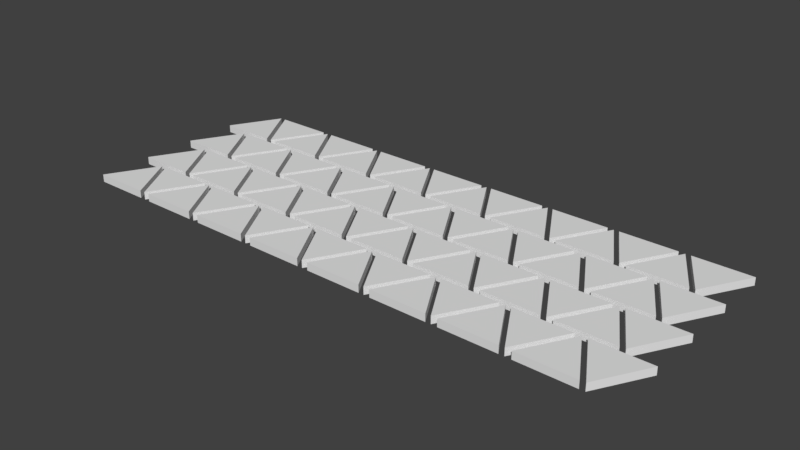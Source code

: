 # Source: polygonsTriang.blend  (saved by Blender 2.78.0; exported with 4.5.12 LTS)
import bpy
from mathutils import Matrix  # noqa: F401  (used for matrix-valued properties, if any)

bpy.ops.wm.read_factory_settings(use_empty=True)
scene = bpy.context.scene
scene.name = 'Scene'

# ---- collections
col_collection_1 = bpy.data.collections.new('Collection 1'); scene.collection.children.link(col_collection_1)

# ---- world
world_world = bpy.data.worlds.new('World'); scene.world = world_world
world_world.color = (0.05088, 0.05088, 0.05088)
world_world.use_sun_shadow = False
world_world.sun_shadow_jitter_overblur = 0.0
world_world.cycles.sampling_method = 'MANUAL'

# ---- meshes
me_circle_003 = bpy.data.meshes.new('Circle.003')
me_circle_003.from_pydata([(140.2, -4.455, 0.0), (147.9, 9.045, 0.0), (132.4, 9.045, 0.0), (140.2, -4.455, 7.0), (147.9, 9.045, 7.0), (132.4, 9.045, 7.0), (121.4, -4.455, 0.0), (129.2, 9.045, 0.0), (113.6, 9.045, 0.0), (121.4, -4.455, 7.0), (129.2, 9.045, 7.0), (113.6, 9.045, 7.0), (102.7, -4.455, 0.0), (110.5, 9.045, 0.0), (94.94, 9.045, 0.0), (102.7, -4.455, 7.0), (110.5, 9.045, 7.0), (94.94, 9.045, 7.0), (84.03, -4.455, 0.0), (91.83, 9.045, 0.0), (76.24, 9.045, 0.0), (84.03, -4.455, 7.0), (91.83, 9.045, 7.0), (76.24, 9.045, 7.0), (65.33, -4.455, 0.0), (73.12, 9.045, 0.0), (57.53, 9.045, 0.0), (65.33, -4.455, 7.0), (73.12, 9.045, 7.0), (57.53, 9.045, 7.0), (46.62, -4.455, 0.0), (54.41, 9.045, 0.0), (38.83, 9.045, 0.0), (46.62, -4.455, 7.0), (54.41, 9.045, 7.0), (38.83, 9.045, 7.0), (27.91, -4.455, 0.0), (35.71, 9.045, 0.0), (20.12, 9.045, 0.0), (27.91, -4.455, 7.0), (35.71, 9.045, 7.0), (20.12, 9.045, 7.0), (9.207, -4.455, 0.0), (17.0, 9.045, 0.0), (1.413, 9.045, 0.0), (9.207, -4.455, 7.0), (17.0, 9.045, 7.0), (1.413, 9.045, 7.0), (0.0, 9.0, 0.0), (-7.794, -4.5, 0.0), (7.794, -4.5, 0.0), (0.0, 9.0, 7.0), (-7.794, -4.5, 7.0), (7.794, -4.5, 7.0), (18.71, 9.0, 0.0), (10.91, -4.5, 0.0), (26.5, -4.5, 0.0), (18.71, 9.0, 7.0), (10.91, -4.5, 7.0), (26.5, -4.5, 7.0), (37.41, 9.0, 0.0), (29.62, -4.5, 0.0), (45.21, -4.5, 0.0), (37.41, 9.0, 7.0), (29.62, -4.5, 7.0), (45.21, -4.5, 7.0), (56.12, 9.0, 0.0), (48.32, -4.5, 0.0), (63.91, -4.5, 0.0), (56.12, 9.0, 7.0), (48.32, -4.5, 7.0), (63.91, -4.5, 7.0), (74.82, 9.0, 0.0), (67.03, -4.5, 0.0), (82.62, -4.5, 0.0), (74.82, 9.0, 7.0), (67.03, -4.5, 7.0), (82.62, -4.5, 7.0), (93.53, 9.0, 0.0), (85.74, -4.5, 0.0), (101.3, -4.5, 0.0), (93.53, 9.0, 7.0), (85.74, -4.5, 7.0), (101.3, -4.5, 7.0), (112.2, 9.0, 0.0), (104.4, -4.5, 0.0), (120.0, -4.5, 0.0), (112.2, 9.0, 7.0), (104.4, -4.5, 7.0), (120.0, -4.5, 7.0), (130.9, 9.0, 0.0), (123.1, -4.5, 0.0), (138.7, -4.5, 0.0), (130.9, 9.0, 7.0), (123.1, -4.5, 7.0), (138.7, -4.5, 7.0), (0.0, -6.0, 0.0), (-7.794, -19.5, 0.0), (7.794, -19.5, 0.0), (0.0, -6.0, 7.0), (-7.794, -19.5, 7.0), (7.794, -19.5, 7.0), (18.71, -6.0, 0.0), (10.91, -19.5, 0.0), (26.5, -19.5, 0.0), (18.71, -6.0, 7.0), (10.91, -19.5, 7.0), (26.5, -19.5, 7.0), (37.41, -6.0, 0.0), (29.62, -19.5, 0.0), (45.21, -19.5, 0.0), (37.41, -6.0, 7.0), (29.62, -19.5, 7.0), (45.21, -19.5, 7.0), (56.12, -6.0, 0.0), (48.32, -19.5, 0.0), (63.91, -19.5, 0.0), (56.12, -6.0, 7.0), (48.32, -19.5, 7.0), (63.91, -19.5, 7.0), (74.82, -6.0, 0.0), (67.03, -19.5, 0.0), (82.62, -19.5, 0.0), (74.82, -6.0, 7.0), (67.03, -19.5, 7.0), (82.62, -19.5, 7.0), (93.53, -6.0, 0.0), (85.74, -19.5, 0.0), (101.3, -19.5, 0.0), (93.53, -6.0, 7.0), (85.74, -19.5, 7.0), (101.3, -19.5, 7.0), (112.2, -6.0, 0.0), (104.4, -19.5, 0.0), (120.0, -19.5, 0.0), (112.2, -6.0, 7.0), (104.4, -19.5, 7.0), (120.0, -19.5, 7.0), (130.9, -6.0, 0.0), (123.1, -19.5, 0.0), (138.7, -19.5, 0.0), (130.9, -6.0, 7.0), (123.1, -19.5, 7.0), (138.7, -19.5, 7.0), (140.2, -19.46, 0.0), (147.9, -5.955, 0.0), (132.4, -5.955, 0.0), (140.2, -19.46, 7.0), (147.9, -5.955, 7.0), (132.4, -5.955, 7.0), (121.4, -19.46, 0.0), (129.2, -5.955, 0.0), (113.6, -5.955, 0.0), (121.4, -19.46, 7.0), (129.2, -5.955, 7.0), (113.6, -5.955, 7.0), (102.7, -19.46, 0.0), (110.5, -5.955, 0.0), (94.94, -5.955, 0.0), (102.7, -19.46, 7.0), (110.5, -5.955, 7.0), (94.94, -5.955, 7.0), (84.03, -19.46, 0.0), (91.83, -5.955, 0.0), (76.24, -5.955, 0.0), (84.03, -19.46, 7.0), (91.83, -5.955, 7.0), (76.24, -5.955, 7.0), (65.33, -19.46, 0.0), (73.12, -5.955, 0.0), (57.53, -5.955, 0.0), (65.33, -19.46, 7.0), (73.12, -5.955, 7.0), (57.53, -5.955, 7.0), (46.62, -19.46, 0.0), (54.41, -5.955, 0.0), (38.83, -5.955, 0.0), (46.62, -19.46, 7.0), (54.41, -5.955, 7.0), (38.83, -5.955, 7.0), (27.91, -19.46, 0.0), (35.71, -5.955, 0.0), (20.12, -5.955, 0.0), (27.91, -19.46, 7.0), (35.71, -5.955, 7.0), (20.12, -5.955, 7.0), (9.207, -19.46, 0.0), (17.0, -5.955, 0.0), (1.413, -5.955, 0.0), (9.207, -19.46, 7.0), (17.0, -5.955, 7.0), (1.413, -5.955, 7.0), (0.0, -21.0, 0.0), (-7.794, -34.5, 0.0), (7.794, -34.5, 0.0), (0.0, -21.0, 7.0), (-7.794, -34.5, 7.0), (7.794, -34.5, 7.0), (18.71, -21.0, 0.0), (10.91, -34.5, 0.0), (26.5, -34.5, 0.0), (18.71, -21.0, 7.0), (10.91, -34.5, 7.0), (26.5, -34.5, 7.0), (37.41, -21.0, 0.0), (29.62, -34.5, 0.0), (45.21, -34.5, 0.0), (37.41, -21.0, 7.0), (29.62, -34.5, 7.0), (45.21, -34.5, 7.0), (56.12, -21.0, 0.0), (48.32, -34.5, 0.0), (63.91, -34.5, 0.0), (56.12, -21.0, 7.0), (48.32, -34.5, 7.0), (63.91, -34.5, 7.0), (74.82, -21.0, 0.0), (67.03, -34.5, 0.0), (82.62, -34.5, 0.0), (74.82, -21.0, 7.0), (67.03, -34.5, 7.0), (82.62, -34.5, 7.0), (93.53, -21.0, 0.0), (85.74, -34.5, 0.0), (101.3, -34.5, 0.0), (93.53, -21.0, 7.0), (85.74, -34.5, 7.0), (101.3, -34.5, 7.0), (112.2, -21.0, 0.0), (104.4, -34.5, 0.0), (120.0, -34.5, 0.0), (112.2, -21.0, 7.0), (104.4, -34.5, 7.0), (120.0, -34.5, 7.0), (130.9, -21.0, 0.0), (123.1, -34.5, 0.0), (138.7, -34.5, 0.0), (130.9, -21.0, 7.0), (123.1, -34.5, 7.0), (138.7, -34.5, 7.0), (140.2, -34.46, 0.0), (147.9, -20.96, 0.0), (132.4, -20.96, 0.0), (140.2, -34.46, 7.0), (147.9, -20.96, 7.0), (132.4, -20.96, 7.0), (121.4, -34.46, 0.0), (129.2, -20.96, 0.0), (113.6, -20.96, 0.0), (121.4, -34.46, 7.0), (129.2, -20.96, 7.0), (113.6, -20.96, 7.0), (102.7, -34.46, 0.0), (110.5, -20.96, 0.0), (94.94, -20.96, 0.0), (102.7, -34.46, 7.0), (110.5, -20.96, 7.0), (94.94, -20.96, 7.0), (84.03, -34.46, 0.0), (91.83, -20.96, 0.0), (76.24, -20.96, 0.0), (84.03, -34.46, 7.0), (91.83, -20.96, 7.0), (76.24, -20.96, 7.0), (65.33, -34.46, 0.0), (73.12, -20.96, 0.0), (57.53, -20.96, 0.0), (65.33, -34.46, 7.0), (73.12, -20.96, 7.0), (57.53, -20.96, 7.0), (46.62, -34.46, 0.0), (54.41, -20.96, 0.0), (38.83, -20.96, 0.0), (46.62, -34.46, 7.0), (54.41, -20.96, 7.0), (38.83, -20.96, 7.0), (27.91, -34.46, 0.0), (35.71, -20.96, 0.0), (20.12, -20.96, 0.0), (27.91, -34.46, 7.0), (35.71, -20.96, 7.0), (20.12, -20.96, 7.0), (9.207, -34.46, 0.0), (17.0, -20.96, 0.0), (1.413, -20.96, 0.0), (9.207, -34.46, 7.0), (17.0, -20.96, 7.0), (1.413, -20.96, 7.0), (0.0, -36.0, 0.0), (-7.794, -49.5, 0.0), (7.794, -49.5, 0.0), (0.0, -36.0, 7.0), (-7.794, -49.5, 7.0), (7.794, -49.5, 7.0), (18.71, -36.0, 0.0), (10.91, -49.5, 0.0), (26.5, -49.5, 0.0), (18.71, -36.0, 7.0), (10.91, -49.5, 7.0), (26.5, -49.5, 7.0), (37.41, -36.0, 0.0), (29.62, -49.5, 0.0), (45.21, -49.5, 0.0), (37.41, -36.0, 7.0), (29.62, -49.5, 7.0), (45.21, -49.5, 7.0), (56.12, -36.0, 0.0), (48.32, -49.5, 0.0), (63.91, -49.5, 0.0), (56.12, -36.0, 7.0), (48.32, -49.5, 7.0), (63.91, -49.5, 7.0), (74.82, -36.0, 0.0), (67.03, -49.5, 0.0), (82.62, -49.5, 0.0), (74.82, -36.0, 7.0), (67.03, -49.5, 7.0), (82.62, -49.5, 7.0), (93.53, -36.0, 0.0), (85.74, -49.5, 0.0), (101.3, -49.5, 0.0), (93.53, -36.0, 7.0), (85.74, -49.5, 7.0), (101.3, -49.5, 7.0), (112.2, -36.0, 0.0), (104.4, -49.5, 0.0), (120.0, -49.5, 0.0), (112.2, -36.0, 7.0), (104.4, -49.5, 7.0), (120.0, -49.5, 7.0), (130.9, -36.0, 0.0), (123.1, -49.5, 0.0), (138.7, -49.5, 0.0), (130.9, -36.0, 7.0), (123.1, -49.5, 7.0), (138.7, -49.5, 7.0), (140.2, -49.46, 0.0), (147.9, -35.96, 0.0), (132.4, -35.96, 0.0), (140.2, -49.46, 7.0), (147.9, -35.96, 7.0), (132.4, -35.96, 7.0), (121.4, -49.46, 0.0), (129.2, -35.96, 0.0), (113.6, -35.96, 0.0), (121.4, -49.46, 7.0), (129.2, -35.96, 7.0), (113.6, -35.96, 7.0), (102.7, -49.46, 0.0), (110.5, -35.96, 0.0), (94.94, -35.96, 0.0), (102.7, -49.46, 7.0), (110.5, -35.96, 7.0), (94.94, -35.96, 7.0), (84.03, -49.46, 0.0), (91.83, -35.96, 0.0), (76.24, -35.96, 0.0), (84.03, -49.46, 7.0), (91.83, -35.96, 7.0), (76.24, -35.96, 7.0), (65.33, -49.46, 0.0), (73.12, -35.96, 0.0), (57.53, -35.96, 0.0), (65.33, -49.46, 7.0), (73.12, -35.96, 7.0), (57.53, -35.96, 7.0), (46.62, -49.46, 0.0), (54.41, -35.96, 0.0), (38.83, -35.96, 0.0), (46.62, -49.46, 7.0), (54.41, -35.96, 7.0), (38.83, -35.96, 7.0), (27.91, -49.46, 0.0), (35.71, -35.96, 0.0), (20.12, -35.96, 0.0), (27.91, -49.46, 7.0), (35.71, -35.96, 7.0), (20.12, -35.96, 7.0), (9.207, -49.46, 0.0), (17.0, -35.96, 0.0), (1.413, -35.96, 0.0), (9.207, -49.46, 7.0), (17.0, -35.96, 7.0), (1.413, -35.96, 7.0)], [], [(2, 3, 0), (1, 5, 2), (0, 4, 1), (4, 3, 5), (1, 2, 0), (2, 5, 3), (1, 4, 5), (0, 3, 4), (8, 9, 6), (7, 11, 8), (6, 10, 7), (10, 9, 11), (7, 8, 6), (8, 11, 9), (7, 10, 11), (6, 9, 10), (14, 15, 12), (13, 17, 14), (12, 16, 13), (16, 15, 17), (13, 14, 12), (14, 17, 15), (13, 16, 17), (12, 15, 16), (20, 21, 18), (19, 23, 20), (18, 22, 19), (22, 21, 23), (19, 20, 18), (20, 23, 21), (19, 22, 23), (18, 21, 22), (26, 27, 24), (25, 29, 26), (24, 28, 25), (28, 27, 29), (25, 26, 24), (26, 29, 27), (25, 28, 29), (24, 27, 28), (32, 33, 30), (31, 35, 32), (30, 34, 31), (34, 33, 35), (31, 32, 30), (32, 35, 33), (31, 34, 35), (30, 33, 34), (38, 39, 36), (37, 41, 38), (36, 40, 37), (40, 39, 41), (37, 38, 36), (38, 41, 39), (37, 40, 41), (36, 39, 40), (44, 45, 42), (43, 47, 44), (42, 46, 43), (46, 45, 47), (43, 44, 42), (44, 47, 45), (43, 46, 47), (42, 45, 46), (50, 51, 48), (49, 53, 50), (48, 52, 49), (52, 51, 53), (49, 50, 48), (56, 57, 54), (55, 59, 56), (54, 58, 55), (58, 57, 59), (55, 56, 54), (62, 63, 60), (61, 65, 62), (60, 64, 61), (64, 63, 65), (61, 62, 60), (68, 69, 66), (67, 71, 68), (66, 70, 67), (70, 69, 71), (67, 68, 66), (74, 75, 72), (73, 77, 74), (72, 76, 73), (76, 75, 77), (73, 74, 72), (80, 81, 78), (79, 83, 80), (78, 82, 79), (82, 81, 83), (79, 80, 78), (86, 87, 84), (85, 89, 86), (84, 88, 85), (88, 87, 89), (85, 86, 84), (92, 93, 90), (91, 95, 92), (90, 94, 91), (94, 93, 95), (91, 92, 90), (50, 53, 51), (49, 52, 53), (48, 51, 52), (56, 59, 57), (55, 58, 59), (54, 57, 58), (62, 65, 63), (61, 64, 65), (60, 63, 64), (68, 71, 69), (67, 70, 71), (66, 69, 70), (74, 77, 75), (73, 76, 77), (72, 75, 76), (80, 83, 81), (79, 82, 83), (78, 81, 82), (86, 89, 87), (85, 88, 89), (84, 87, 88), (92, 95, 93), (91, 94, 95), (90, 93, 94), (98, 99, 96), (97, 101, 98), (96, 100, 97), (100, 99, 101), (97, 98, 96), (104, 105, 102), (103, 107, 104), (102, 106, 103), (106, 105, 107), (103, 104, 102), (110, 111, 108), (109, 113, 110), (108, 112, 109), (112, 111, 113), (109, 110, 108), (116, 117, 114), (115, 119, 116), (114, 118, 115), (118, 117, 119), (115, 116, 114), (122, 123, 120), (121, 125, 122), (120, 124, 121), (124, 123, 125), (121, 122, 120), (128, 129, 126), (127, 131, 128), (126, 130, 127), (130, 129, 131), (127, 128, 126), (134, 135, 132), (133, 137, 134), (132, 136, 133), (136, 135, 137), (133, 134, 132), (140, 141, 138), (139, 143, 140), (138, 142, 139), (142, 141, 143), (139, 140, 138), (98, 101, 99), (97, 100, 101), (96, 99, 100), (104, 107, 105), (103, 106, 107), (102, 105, 106), (110, 113, 111), (109, 112, 113), (108, 111, 112), (116, 119, 117), (115, 118, 119), (114, 117, 118), (122, 125, 123), (121, 124, 125), (120, 123, 124), (128, 131, 129), (127, 130, 131), (126, 129, 130), (134, 137, 135), (133, 136, 137), (132, 135, 136), (140, 143, 141), (139, 142, 143), (138, 141, 142), (146, 147, 144), (145, 149, 146), (144, 148, 145), (148, 147, 149), (145, 146, 144), (152, 153, 150), (151, 155, 152), (150, 154, 151), (154, 153, 155), (151, 152, 150), (158, 159, 156), (157, 161, 158), (156, 160, 157), (160, 159, 161), (157, 158, 156), (164, 165, 162), (163, 167, 164), (162, 166, 163), (166, 165, 167), (163, 164, 162), (170, 171, 168), (169, 173, 170), (168, 172, 169), (172, 171, 173), (169, 170, 168), (176, 177, 174), (175, 179, 176), (174, 178, 175), (178, 177, 179), (175, 176, 174), (182, 183, 180), (181, 185, 182), (180, 184, 181), (184, 183, 185), (181, 182, 180), (188, 189, 186), (187, 191, 188), (186, 190, 187), (190, 189, 191), (187, 188, 186), (146, 149, 147), (145, 148, 149), (144, 147, 148), (152, 155, 153), (151, 154, 155), (150, 153, 154), (158, 161, 159), (157, 160, 161), (156, 159, 160), (164, 167, 165), (163, 166, 167), (162, 165, 166), (170, 173, 171), (169, 172, 173), (168, 171, 172), (176, 179, 177), (175, 178, 179), (174, 177, 178), (182, 185, 183), (181, 184, 185), (180, 183, 184), (188, 191, 189), (187, 190, 191), (186, 189, 190), (194, 195, 192), (193, 197, 194), (192, 196, 193), (196, 195, 197), (193, 194, 192), (200, 201, 198), (199, 203, 200), (198, 202, 199), (202, 201, 203), (199, 200, 198), (206, 207, 204), (205, 209, 206), (204, 208, 205), (208, 207, 209), (205, 206, 204), (212, 213, 210), (211, 215, 212), (210, 214, 211), (214, 213, 215), (211, 212, 210), (218, 219, 216), (217, 221, 218), (216, 220, 217), (220, 219, 221), (217, 218, 216), (224, 225, 222), (223, 227, 224), (222, 226, 223), (226, 225, 227), (223, 224, 222), (230, 231, 228), (229, 233, 230), (228, 232, 229), (232, 231, 233), (229, 230, 228), (236, 237, 234), (235, 239, 236), (234, 238, 235), (238, 237, 239), (235, 236, 234), (194, 197, 195), (193, 196, 197), (192, 195, 196), (200, 203, 201), (199, 202, 203), (198, 201, 202), (206, 209, 207), (205, 208, 209), (204, 207, 208), (212, 215, 213), (211, 214, 215), (210, 213, 214), (218, 221, 219), (217, 220, 221), (216, 219, 220), (224, 227, 225), (223, 226, 227), (222, 225, 226), (230, 233, 231), (229, 232, 233), (228, 231, 232), (236, 239, 237), (235, 238, 239), (234, 237, 238), (242, 243, 240), (241, 245, 242), (240, 244, 241), (244, 243, 245), (241, 242, 240), (248, 249, 246), (247, 251, 248), (246, 250, 247), (250, 249, 251), (247, 248, 246), (254, 255, 252), (253, 257, 254), (252, 256, 253), (256, 255, 257), (253, 254, 252), (260, 261, 258), (259, 263, 260), (258, 262, 259), (262, 261, 263), (259, 260, 258), (266, 267, 264), (265, 269, 266), (264, 268, 265), (268, 267, 269), (265, 266, 264), (272, 273, 270), (271, 275, 272), (270, 274, 271), (274, 273, 275), (271, 272, 270), (278, 279, 276), (277, 281, 278), (276, 280, 277), (280, 279, 281), (277, 278, 276), (284, 285, 282), (283, 287, 284), (282, 286, 283), (286, 285, 287), (283, 284, 282), (242, 245, 243), (241, 244, 245), (240, 243, 244), (248, 251, 249), (247, 250, 251), (246, 249, 250), (254, 257, 255), (253, 256, 257), (252, 255, 256), (260, 263, 261), (259, 262, 263), (258, 261, 262), (266, 269, 267), (265, 268, 269), (264, 267, 268), (272, 275, 273), (271, 274, 275), (270, 273, 274), (278, 281, 279), (277, 280, 281), (276, 279, 280), (284, 287, 285), (283, 286, 287), (282, 285, 286), (290, 291, 288), (289, 293, 290), (288, 292, 289), (292, 291, 293), (289, 290, 288), (296, 297, 294), (295, 299, 296), (294, 298, 295), (298, 297, 299), (295, 296, 294), (302, 303, 300), (301, 305, 302), (300, 304, 301), (304, 303, 305), (301, 302, 300), (308, 309, 306), (307, 311, 308), (306, 310, 307), (310, 309, 311), (307, 308, 306), (314, 315, 312), (313, 317, 314), (312, 316, 313), (316, 315, 317), (313, 314, 312), (320, 321, 318), (319, 323, 320), (318, 322, 319), (322, 321, 323), (319, 320, 318), (326, 327, 324), (325, 329, 326), (324, 328, 325), (328, 327, 329), (325, 326, 324), (332, 333, 330), (331, 335, 332), (330, 334, 331), (334, 333, 335), (331, 332, 330), (290, 293, 291), (289, 292, 293), (288, 291, 292), (296, 299, 297), (295, 298, 299), (294, 297, 298), (302, 305, 303), (301, 304, 305), (300, 303, 304), (308, 311, 309), (307, 310, 311), (306, 309, 310), (314, 317, 315), (313, 316, 317), (312, 315, 316), (320, 323, 321), (319, 322, 323), (318, 321, 322), (326, 329, 327), (325, 328, 329), (324, 327, 328), (332, 335, 333), (331, 334, 335), (330, 333, 334), (338, 339, 336), (337, 341, 338), (336, 340, 337), (340, 339, 341), (337, 338, 336), (344, 345, 342), (343, 347, 344), (342, 346, 343), (346, 345, 347), (343, 344, 342), (350, 351, 348), (349, 353, 350), (348, 352, 349), (352, 351, 353), (349, 350, 348), (356, 357, 354), (355, 359, 356), (354, 358, 355), (358, 357, 359), (355, 356, 354), (362, 363, 360), (361, 365, 362), (360, 364, 361), (364, 363, 365), (361, 362, 360), (368, 369, 366), (367, 371, 368), (366, 370, 367), (370, 369, 371), (367, 368, 366), (374, 375, 372), (373, 377, 374), (372, 376, 373), (376, 375, 377), (373, 374, 372), (380, 381, 378), (379, 383, 380), (378, 382, 379), (382, 381, 383), (379, 380, 378), (338, 341, 339), (337, 340, 341), (336, 339, 340), (344, 347, 345), (343, 346, 347), (342, 345, 346), (350, 353, 351), (349, 352, 353), (348, 351, 352), (356, 359, 357), (355, 358, 359), (354, 357, 358), (362, 365, 363), (361, 364, 365), (360, 363, 364), (368, 371, 369), (367, 370, 371), (366, 369, 370), (374, 377, 375), (373, 376, 377), (372, 375, 376), (380, 383, 381), (379, 382, 383), (378, 381, 382)])
me_circle_003.use_remesh_preserve_volume = False
me_circle_003.use_remesh_preserve_attributes = False
me_circle_003.use_mirror_vertex_groups = False
me_circle_003.update()

# ---- objects
ob_circle_000 = bpy.data.objects.new('Circle.000', me_circle_003)

# ---- transforms, parenting, visibility, modifiers, constraints
ob_circle_000.location = (140.2, 4.545, 0.0)
ob_circle_000.rotation_euler = (0.0, 0.0, 3.142)
ob_circle_000.scale = (1.0, 1.0, 0.3)
ob_circle_000.lineart.crease_threshold = 0.0

# ---- collection membership
col_collection_1.objects.link(ob_circle_000)

# ---- scene / render settings (as saved in the file)
scene.frame_start = 1; scene.frame_end = 250; scene.frame_set(2)
scene.render.engine = 'BLENDER_EEVEE_NEXT'
scene.render.resolution_percentage = 50
scene.render.dither_intensity = 0.0
scene.cycles.use_denoising = False
scene.cycles.samples = 128
scene.cycles.sampling_pattern = 'TABULATED_SOBOL'
scene.cycles.light_sampling_threshold = 0.0
scene.cycles.use_adaptive_sampling = False
scene.cycles.use_light_tree = False
scene.cycles.blur_glossy = 0.0
scene.cycles.sample_clamp_indirect = 0.0
scene.view_settings.view_transform = 'Standard'
bpy.context.view_layer.update()

# ---- added for rendering (the .blend has no active camera and no usable light): camera, sun
cam_auto = bpy.data.cameras.new('AutoCamera')
cam_auto.lens = 50.0
cam_auto.sensor_width = 36.0
cam_auto.clip_end = 2701.82
ob_auto_camera = bpy.data.objects.new('AutoCamera', cam_auto)
scene.collection.objects.link(ob_auto_camera)
ob_auto_camera.location = (224.026, -159.968, 124.21)
ob_auto_camera.rotation_euler = (1.09748, -7.21219e-08, 0.694738)
scene.camera = ob_auto_camera
light_auto_sun = bpy.data.lights.new('AutoSun', 'SUN')
light_auto_sun.energy = 3.0
light_auto_sun.angle = 0.0523599
ob_auto_sun = bpy.data.objects.new('AutoSun', light_auto_sun)
scene.collection.objects.link(ob_auto_sun)
ob_auto_sun.rotation_euler = (0.872665, 0.174533, 0.523599)
bpy.context.view_layer.update()

